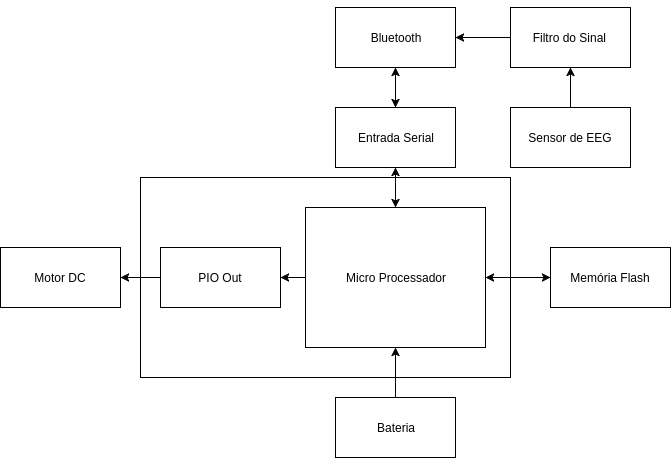

The diagram above was exported from draw.io. Its source (the exported page's mxGraphModel, read from the mxfile embedded in the PNG):
<mxGraphModel dx="1426" dy="755" grid="1" gridSize="10" guides="1" tooltips="1" connect="1" arrows="1" fold="1" page="1" pageScale="1" pageWidth="850" pageHeight="1100" background="#ffffff" math="0" shadow="0">
  <root>
    <mxCell id="0" />
    <mxCell id="1" parent="0" />
    <mxCell id="42759e4dc61da356-1" value="Micro Processador" style="whiteSpace=wrap;html=1;" vertex="1" parent="1">
      <mxGeometry x="335" y="510" width="180" height="140" as="geometry" />
    </mxCell>
    <mxCell id="42759e4dc61da356-3" value="Sensor de EEG" style="whiteSpace=wrap;html=1;" vertex="1" parent="1">
      <mxGeometry x="540" y="410" width="120" height="60" as="geometry" />
    </mxCell>
    <mxCell id="42759e4dc61da356-4" value="" style="endArrow=classic;html=1;exitX=0.5;exitY=0;entryX=0.5;entryY=1;" edge="1" parent="1" source="42759e4dc61da356-3" target="42759e4dc61da356-5">
      <mxGeometry width="50" height="50" relative="1" as="geometry">
        <mxPoint x="370" y="470" as="sourcePoint" />
        <mxPoint x="425" y="210" as="targetPoint" />
      </mxGeometry>
    </mxCell>
    <mxCell id="42759e4dc61da356-5" value="Filtro do Sinal&amp;nbsp;" style="whiteSpace=wrap;html=1;" vertex="1" parent="1">
      <mxGeometry x="540" y="310" width="120" height="60" as="geometry" />
    </mxCell>
    <mxCell id="42759e4dc61da356-6" value="" style="endArrow=classic;html=1;exitX=0;exitY=0.5;entryX=1;entryY=0.5;" edge="1" parent="1" source="42759e4dc61da356-5" target="42759e4dc61da356-13">
      <mxGeometry width="50" height="50" relative="1" as="geometry">
        <mxPoint x="370" y="470" as="sourcePoint" />
        <mxPoint x="420" y="420" as="targetPoint" />
        <Array as="points" />
      </mxGeometry>
    </mxCell>
    <mxCell id="42759e4dc61da356-8" value="" style="endArrow=classic;html=1;exitX=0.5;exitY=1;entryX=0.5;entryY=0;" edge="1" parent="1" source="42759e4dc61da356-7" target="42759e4dc61da356-13">
      <mxGeometry width="50" height="50" relative="1" as="geometry">
        <mxPoint x="340" y="630" as="sourcePoint" />
        <mxPoint x="390" y="580" as="targetPoint" />
      </mxGeometry>
    </mxCell>
    <mxCell id="42759e4dc61da356-9" value="Memória Flash" style="whiteSpace=wrap;html=1;" vertex="1" parent="1">
      <mxGeometry x="580" y="550" width="120" height="60" as="geometry" />
    </mxCell>
    <mxCell id="42759e4dc61da356-10" value="" style="endArrow=classic;startArrow=classic;html=1;exitX=0;exitY=0.5;entryX=1;entryY=0.5;" edge="1" parent="1" source="42759e4dc61da356-9" target="42759e4dc61da356-1">
      <mxGeometry width="50" height="50" relative="1" as="geometry">
        <mxPoint x="340" y="630" as="sourcePoint" />
        <mxPoint x="520" y="490" as="targetPoint" />
        <Array as="points" />
      </mxGeometry>
    </mxCell>
    <mxCell id="42759e4dc61da356-13" value="Bluetooth" style="whiteSpace=wrap;html=1;" vertex="1" parent="1">
      <mxGeometry x="365" y="310" width="120" height="60" as="geometry" />
    </mxCell>
    <mxCell id="42759e4dc61da356-14" value="" style="endArrow=classic;startArrow=classic;html=1;entryX=0.5;entryY=1;exitX=0.5;exitY=0;" edge="1" parent="1" source="42759e4dc61da356-7" target="42759e4dc61da356-13">
      <mxGeometry width="50" height="50" relative="1" as="geometry">
        <mxPoint x="400" y="530" as="sourcePoint" />
        <mxPoint x="450" y="480" as="targetPoint" />
      </mxGeometry>
    </mxCell>
    <mxCell id="42759e4dc61da356-7" value="Entrada Serial" style="whiteSpace=wrap;html=1;" vertex="1" parent="1">
      <mxGeometry x="365" y="410" width="120" height="60" as="geometry" />
    </mxCell>
    <mxCell id="42759e4dc61da356-15" value="" style="endArrow=classic;startArrow=classic;html=1;entryX=0.5;entryY=1;exitX=0.5;exitY=0;" edge="1" parent="1" source="42759e4dc61da356-1" target="42759e4dc61da356-7">
      <mxGeometry width="50" height="50" relative="1" as="geometry">
        <mxPoint x="425" y="510" as="sourcePoint" />
        <mxPoint x="425" y="370" as="targetPoint" />
      </mxGeometry>
    </mxCell>
    <mxCell id="42759e4dc61da356-16" value="Motor DC" style="whiteSpace=wrap;html=1;" vertex="1" parent="1">
      <mxGeometry x="30" y="550" width="120" height="60" as="geometry" />
    </mxCell>
    <mxCell id="42759e4dc61da356-18" value="Bateria" style="whiteSpace=wrap;html=1;" vertex="1" parent="1">
      <mxGeometry x="365" y="700" width="120" height="60" as="geometry" />
    </mxCell>
    <mxCell id="42759e4dc61da356-21" value="" style="endArrow=classic;html=1;entryX=0.5;entryY=1;exitX=0.5;exitY=0;" edge="1" parent="1" source="42759e4dc61da356-18" target="42759e4dc61da356-1">
      <mxGeometry width="50" height="50" relative="1" as="geometry">
        <mxPoint x="400" y="710" as="sourcePoint" />
        <mxPoint x="450" y="660" as="targetPoint" />
      </mxGeometry>
    </mxCell>
    <mxCell id="42759e4dc61da356-22" value="PIO Out" style="whiteSpace=wrap;html=1;" vertex="1" parent="1">
      <mxGeometry x="190" y="550" width="120" height="60" as="geometry" />
    </mxCell>
    <mxCell id="42759e4dc61da356-23" value="" style="endArrow=classic;html=1;entryX=1;entryY=0.5;exitX=0;exitY=0.5;" edge="1" parent="1" source="42759e4dc61da356-1" target="42759e4dc61da356-22">
      <mxGeometry width="50" height="50" relative="1" as="geometry">
        <mxPoint x="30" y="830" as="sourcePoint" />
        <mxPoint x="80" y="780" as="targetPoint" />
      </mxGeometry>
    </mxCell>
    <mxCell id="42759e4dc61da356-24" value="" style="endArrow=classic;html=1;entryX=1;entryY=0.5;" edge="1" parent="1" source="42759e4dc61da356-22" target="42759e4dc61da356-16">
      <mxGeometry width="50" height="50" relative="1" as="geometry">
        <mxPoint x="30" y="830" as="sourcePoint" />
        <mxPoint x="80" y="780" as="targetPoint" />
      </mxGeometry>
    </mxCell>
    <mxCell id="42759e4dc61da356-25" value="" style="whiteSpace=wrap;html=1;fillColor=none;" vertex="1" parent="1">
      <mxGeometry x="170" y="480" width="370" height="200" as="geometry" />
    </mxCell>
  </root>
</mxGraphModel>